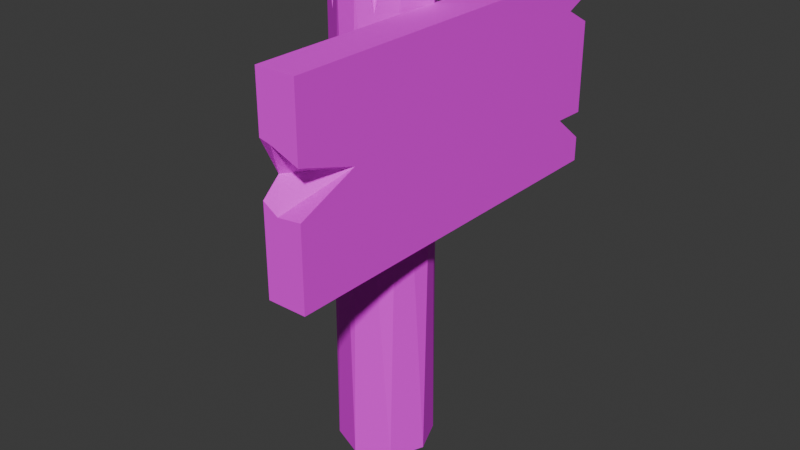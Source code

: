 # Source: sign.blend  (saved by Blender 4.3.34; exported with 4.5.12 LTS)
import bpy
from mathutils import Matrix  # noqa: F401  (used for matrix-valued properties, if any)

bpy.ops.wm.read_factory_settings(use_empty=True)
scene = bpy.context.scene
scene.name = 'Scene'

# ---- collections
col_collection = bpy.data.collections.new('Collection'); scene.collection.children.link(col_collection)
col_export = bpy.data.collections.new('Export'); scene.collection.children.link(col_export)

# ---- images (referenced by path relative to the original .blend; pixels are not part of the script)
import os
ASSET_DIR = os.environ.get("B2B_ASSET_DIR", "")  # directory of the original .blend (textures are referenced by path, not embedded)
HERE = os.path.dirname(os.path.abspath(__file__))  # packed textures are extracted next to this script under _unpacked/

def load_image(name, relpath, width, height, colorspace="sRGB"):
    """Load a texture the original file referenced (path relative to the .blend, or extracted next to this script)."""
    p = next((c for c in (os.path.join(HERE, relpath), os.path.join(ASSET_DIR, relpath)) if relpath and os.path.exists(c)), "")
    if p:
        img = bpy.data.images.load(p, check_existing=True)
        img.name = name
    else:  # same state as the original file: an image datablock whose file is absent (Cycles renders it pink)
        img = bpy.data.images.new(name, width, height)
        img.source = "FILE"
        img.filepath = "//" + (relpath or name)
    img.colorspace_settings.name = colorspace
    return img
img_wood_11_512x512_png = load_image('Wood_11-512x512.png', 'Wood_11-512x512.png', 1024, 1024, 'sRGB')
img_wood_12_512x512__2__png = load_image('Wood_12-512x512 (2).png', 'Wood_12-512x512 (2).png', 1024, 1024, 'sRGB')

# ---- materials (node trees are filled in below, after node groups)
mat_material = bpy.data.materials.new('Material')
mat_material.alpha_threshold = 0.0
mat_material.use_transparent_shadow = False
mat_material.roughness = 0.5
mat_material.line_color = (0.0, 0.0, 0.0, 1.0)
mat_material_001 = bpy.data.materials.new('Material.001')
mat_material_001.use_transparent_shadow = False

# ---- material node trees
mat_material.use_nodes = True; mat_material.node_tree.nodes.clear()
_N = mat_material.node_tree.nodes; _L = mat_material.node_tree.links
n0 = _N.new('ShaderNodeOutputMaterial'); n0.name = 'Material Output'; n0.location = (300, 300)
n1 = _N.new('ShaderNodeBsdfPrincipled'); n1.name = 'Principled BSDF'; n1.location = (10, 300)
n1.inputs[2].default_value = 0.6891
n1.inputs[3].default_value = 1.45
n2 = _N.new('ShaderNodeTexImage'); n2.name = 'Image Texture'; n2.location = (-465, 100)
n2.image = img_wood_11_512x512_png
_L.new(n1.outputs[0], n0.inputs[0])
_L.new(n2.outputs[0], n1.inputs[0])
n0.is_active_output = True
mat_material_001.use_nodes = True; mat_material_001.node_tree.nodes.clear()
_N = mat_material_001.node_tree.nodes; _L = mat_material_001.node_tree.links
n0 = _N.new('ShaderNodeBsdfPrincipled'); n0.name = 'Principled BSDF'; n0.location = (10, 300)
n0.inputs[2].default_value = 0.7109
n1 = _N.new('ShaderNodeOutputMaterial'); n1.name = 'Material Output'; n1.location = (300, 300)
n2 = _N.new('ShaderNodeTexImage'); n2.name = 'Image Texture'; n2.location = (-468, 129)
n2.image = img_wood_12_512x512__2__png
_L.new(n0.outputs[0], n1.inputs[0])
_L.new(n2.outputs[0], n0.inputs[0])
n1.is_active_output = True

# ---- world
world_world = bpy.data.worlds.new('World'); scene.world = world_world
world_world.use_nodes = True; world_world.node_tree.nodes.clear()
_N = world_world.node_tree.nodes; _L = world_world.node_tree.links
n0 = _N.new('ShaderNodeOutputWorld'); n0.name = 'World Output'; n0.location = (300, 300)
n1 = _N.new('ShaderNodeBackground'); n1.name = 'Background'; n1.location = (10, 300)
n1.inputs[0].default_value = (0.05088, 0.05088, 0.05088, 1.0)
_L.new(n1.outputs[0], n0.inputs[0])
n0.is_active_output = True
world_world.color = (0.05088, 0.05088, 0.05088)
world_world.use_sun_shadow = False
world_world.sun_shadow_jitter_overblur = 0.0

# ---- meshes
me_cylinder = bpy.data.meshes.new('Cylinder')
me_cylinder.from_pydata([(0.0, 1.0, -1.0), (0.5556, 0.8315, 1.0), (0.7071, 0.7071, -1.0), (0.9808, 0.1951, 1.0), (1.0, 0.0, -1.0), (0.8315, -0.5556, 1.0), (0.7071, -0.7071, -1.0), (0.1951, -0.9808, 1.0), (0.0, -1.0, -1.0), (-0.1951, -0.9808, 1.0), (-0.7071, -0.7071, -1.0), (-0.8315, -0.5556, 1.0), (-1.0, 0.0, -1.0), (-0.9808, 0.1951, 1.0), (-0.7071, 0.7071, -1.0), (-0.5556, 0.8315, 1.0), (0.3081, 0.8315, 1.0), (-0.2809, 0.8315, 1.0), (-0.1297, 0.8407, 0.8901), (-0.03947, 0.4105, 1.0), (0.3587, -0.8715, 1.0), (0.6657, -0.6663, 1.0), (0.1937, -0.4394, 1.0), (0.472, -0.8004, 0.8641), (-0.6818, -0.6556, 1.0), (-0.3245, -0.8943, 1.0), (-0.3122, -0.4271, 1.0), (-0.5005, -0.7819, 0.8496)], [], [(0, 15, 17, 18, 16, 1), (1, 3, 2), (3, 4, 2), (3, 5, 4), (5, 6, 4), (15, 13, 11, 24, 26, 25, 9, 7, 20, 22, 21, 5, 3, 1, 16, 19, 17), (5, 21, 23, 20, 7, 6), (7, 8, 6), (7, 9, 8), (8, 9, 10), (10, 9, 25, 27, 24, 11), (10, 11, 12), (12, 11, 13), (12, 13, 14), (14, 13, 15), (0, 2, 4, 6, 8, 10, 12, 14), (0, 14, 15), (0, 1, 2), (18, 17, 19), (19, 16, 18), (23, 21, 22), (22, 20, 23), (27, 25, 26), (26, 24, 27)])
_uv = me_cylinder.uv_layers.new(name='UVMap')
_uv.uv.foreach_set('vector', [0.4127, 0.4382, 0.3781, 0.1335, 0.4852, 0.1896, 0.5217, 0.2635, 0.6306, 0.4098, 0.6812, 0.5567, 0.6812, 0.5567, 0.641, 0.7496, 0.5632, 0.6863, 0.641, 0.7496, 0.6773, 0.9506, 0.5632, 0.6863, 0.641, 0.7496, 0.492, 0.8273, 0.6773, 0.9506, 0.492, 0.8273, 0.4765, 0.7536, 0.6773, 0.9506, 0.9937, 0.2648, 0.8841, 0.3381, 0.7548, 0.3124, 0.7375, 0.2866, 0.7769, 0.2229, 0.6964, 0.225, 0.6815, 0.2027, 0.6815, 0.1355, 0.7004, 0.1073, 0.7748, 0.1358, 0.7357, 0.05446, 0.7548, 0.0259, 0.8841, 0.0001801, 0.9937, 0.07343, 0.9937, 0.116, 0.9212, 0.1759, 0.9937, 0.2175, 0.492, 0.8273, 0.417, 0.8386, 0.3207, 0.8007, 0.2134, 0.8046, 0.1328, 0.7285, 0.4765, 0.7536, 0.1328, 0.7285, 0.2892, 0.5051, 0.4765, 0.7536, 0.1328, 0.7285, 0.03611, 0.5954, 0.2892, 0.5051, 0.2892, 0.5051, 0.03611, 0.5954, 0.1006, 0.2577, 0.1006, 0.2577, 0.03611, 0.5954, 0.0001801, 0.5212, 0.02373, 0.3869, 0.01911, 0.2781, 0.0578, 0.2157, 0.1006, 0.2577, 0.0578, 0.2157, 0.0001801, 0.00018, 0.0001801, 0.00018, 0.0578, 0.2157, 0.1817, 0.1044, 0.0001801, 0.00018, 0.1817, 0.1044, 0.1965, 0.2307, 0.1965, 0.2307, 0.1817, 0.1044, 0.3781, 0.1335, 0.6815, 0.5635, 0.6815, 0.4317, 0.7748, 0.3384, 0.9066, 0.3384, 0.9998, 0.4317, 0.9998, 0.5635, 0.9066, 0.6567, 0.7748, 0.6567, 0.4127, 0.4382, 0.1965, 0.2307, 0.3781, 0.1335, 0.4127, 0.4382, 0.6812, 0.5567, 0.5632, 0.6863, 0.8092, 0.817, 0.7769, 0.817, 0.8069, 0.739, 0.7437, 0.6571, 0.7437, 0.7511, 0.6815, 0.7043, 0.744, 0.6571, 0.7909, 0.6571, 0.7522, 0.7386, 0.7766, 0.739, 0.7766, 0.8186, 0.744, 0.8142, 0.8351, 0.731, 0.7912, 0.7246, 0.8351, 0.6571, 0.7256, 0.8254, 0.6815, 0.7649, 0.7256, 0.7515])
me_cylinder.materials.append(mat_material)
me_cylinder.update()
me_cube_001 = bpy.data.meshes.new('Cube.001')
me_cube_001.from_pydata([(-1.0, -1.0, -1.0), (-1.0, -1.0, 1.0), (-1.0, 1.0, -1.0), (-1.0, 1.0, 1.0), (1.0, -1.0, -1.0), (1.0, -1.0, 1.0), (1.0, 1.0, -1.0), (1.0, 1.0, 1.0), (-1.0, -1.0, -0.1033), (-1.0, -1.0, 0.4244), (1.0, -1.0, 0.2818), (1.0, -1.0, -0.1731), (1.0, -0.6885, 0.08757), (-1.0, -0.9099, 0.06228), (-0.2356, -1.0, -0.2017), (-0.4279, -1.0, 0.397), (-1.0, 1.0, 0.7853), (-1.0, 1.0, 0.4781), (1.0, 1.0, 0.7628), (1.0, 1.0, 0.4789), (1.0, 0.8551, 0.6412), (-1.0, 0.8438, 0.5758), (-1.0, -1.0, -0.1033), (-1.0, -1.0, 0.4244), (1.0, -1.0, 0.2818), (1.0, -1.0, -0.1731), (1.0, -0.6885, 0.08757), (-1.0, -0.9099, 0.06228), (-0.2356, -1.0, -0.2017), (-0.4279, -1.0, 0.397), (-1.0, -1.0, 0.4244), (1.0, -1.0, 0.2818), (1.0, -0.6885, 0.08757), (-1.0, -0.9099, 0.06228), (-0.4279, -1.0, 0.397), (-1.0, 1.0, -0.4955), (-1.0, 1.0, -0.7705), (1.0, 1.0, -0.4668), (1.0, 1.0, -0.7436), (1.0, 0.8265, -0.4587), (-1.0, 0.7483, -0.6125)], [], [(0, 8, 13, 9, 1, 3, 16, 21, 17, 35, 40, 36, 2), (2, 36, 38, 6), (6, 38, 39, 37, 19, 20, 18, 7, 5, 10, 12, 11, 4), (4, 11, 14, 8, 0), (2, 6, 4, 0), (7, 3, 1, 5), (18, 16, 3, 7), (9, 15, 10, 5, 1), (10, 15, 29, 24), (8, 14, 28, 22), (9, 13, 27, 23), (11, 12, 26, 25), (14, 11, 25, 28), (15, 9, 23, 29), (13, 8, 22, 27), (12, 10, 24, 26), (24, 29, 34, 31), (26, 24, 31, 32), (29, 23, 30, 34), (23, 27, 33, 30), (31, 34, 30, 33, 32), (22, 28, 25, 32, 33), (18, 20, 21, 16), (20, 19, 17, 21), (40, 39, 38, 36), (39, 40, 35, 37), (37, 35, 17, 19)])
_uv = me_cube_001.uv_layers.new(name='UVMap')
_uv.uv.foreach_set('vector', [0.3332, 0.3332, 0.1838, 0.3332, 0.1562, 0.3182, 0.09589, 0.3332, 1.456e-08, 0.3332, 3.972e-08, 2.999e-15, 0.03577, 2.701e-09, 0.07066, 0.02602, 0.08694, 6.564e-09, 0.2491, 1.881e-08, 0.2686, 0.04194, 0.2949, 2.227e-08, 0.3332, 2.515e-08, 0.9354, -1.104e-08, 0.9736, -1.393e-08, 0.9781, 0.3332, 0.9354, 0.3332, 0.3332, 0.6664, 0.2905, 0.6664, 0.243, 0.6375, 0.2444, 0.6664, 0.0868, 0.6664, 0.05978, 0.6422, 0.03952, 0.6664, 9.269e-09, 0.6664, 3.442e-08, 0.3332, 0.1196, 0.3332, 0.152, 0.3851, 0.1954, 0.3332, 0.3332, 0.3332, 0.6664, 9.269e-09, 0.8041, -1.131e-09, 0.7994, 0.2058, 0.8157, 0.3332, 0.6664, 0.3332, 0.3332, 0.6671, 0.3332, 0.334, 0.6638, 0.3332, 0.6638, 0.6663, 0.6664, 3.045e-08, 0.6664, 0.3332, 0.3332, 0.3332, 0.3332, 5.295e-09, 0.08356, 0.6664, 0.07982, 0.9996, 0.04404, 0.9996, 0.04404, 0.6664, 0.9116, -6.812e-10, 0.9162, 0.0953, 0.9354, 0.3332, 0.8157, 0.3332, 0.8157, -7.921e-09, 0.6638, 0.3332, 0.6638, 0.3332, 0.6638, 0.3332, 0.6638, 0.3332, 0.6638, 0.3332, 0.6638, 0.3332, 0.6638, 0.3332, 0.6638, 0.3332, 0.6638, 0.3332, 0.6638, 0.3332, 0.6638, 0.3332, 0.6638, 0.3332, 0.6638, 0.3332, 0.6638, 0.3332, 0.6638, 0.3332, 0.6638, 0.3332, 0.6638, 0.3332, 0.6638, 0.3332, 0.6638, 0.3332, 0.6638, 0.3332, 0.6638, 0.3332, 0.6638, 0.3332, 0.6638, 0.3332, 0.6638, 0.3332, 0.6638, 0.3332, 0.6638, 0.3332, 0.6638, 0.3332, 0.6638, 0.3332, 0.6638, 0.3332, 0.6638, 0.3332, 0.6638, 0.3332, 0.6638, 0.3332, 0.6638, 0.3332, 0.6638, 0.3332, 0.6638, 0.3332, 0.6638, 0.3332, 0.6638, 0.3332, 0.6638, 0.3332, 0.6638, 0.3332, 0.6638, 0.3332, 0.6638, 0.3332, 0.6638, 0.3332, 0.6638, 0.3332, 0.6638, 0.3332, 0.6638, 0.3332, 0.6638, 0.3332, 0.6638, 0.3332, 0.6638, 0.3332, 0.8625, 0.3332, 0.8817, 0.5711, 0.8863, 0.6664, 0.826, 0.6664, 0.8302, 0.3332, 0.9517, 0.6667, 0.9338, 0.5396, 0.9359, 0.3337, 0.9793, 0.3332, 0.9793, 0.6664, 0.08356, 0.6664, 0.11, 0.6667, 0.1137, 1.0, 0.08356, 0.9994, 0.1379, 0.9996, 0.1137, 0.9996, 0.1137, 0.6664, 0.1398, 0.6664, 0.9074, 0.6667, 0.8863, 0.3332, 0.9338, 0.3338, 0.9338, 0.667, 0.02851, 0.6664, 0.04404, 1.0, 1.275e-08, 0.9996, 2.445e-08, 0.6664, 0.8213, 0.3333, 0.826, 0.6664, 0.6638, 0.6664, 0.6638, 0.3332])
me_cube_001.materials.append(mat_material_001)
me_cube_001.update()

# ---- objects
ob_cylinder = bpy.data.objects.new('Cylinder', me_cylinder)
ob_cube = bpy.data.objects.new('Cube', me_cube_001)

# ---- transforms, parenting, visibility, modifiers, constraints
ob_cylinder.location = (0.0, 0.0, 0.25)
ob_cylinder.scale = (0.05, 0.05, 0.25)
ob_cube.location = (0.06747, 0.0, 0.3696)
ob_cube.scale = (0.02, 0.2, 0.1)

# ---- collection membership
col_collection.objects.link(ob_cylinder)
col_collection.objects.link(ob_cube)

# ---- scene / render settings (as saved in the file)
scene.frame_start = 1; scene.frame_end = 250; scene.frame_set(1)
scene.render.engine = 'BLENDER_EEVEE_NEXT'
scene.cycles.sampling_pattern = 'TABULATED_SOBOL'
scene.eevee.ray_tracing_options.trace_max_roughness = 0.0
bpy.context.view_layer.update()

# ---- added for rendering (the .blend has no active camera and no usable light): camera, sun
cam_auto = bpy.data.cameras.new('AutoCamera')
cam_auto.lens = 50.0
cam_auto.sensor_width = 36.0
cam_auto.clip_end = 1000.0
ob_auto_camera = bpy.data.objects.new('AutoCamera', cam_auto)
scene.collection.objects.link(ob_auto_camera)
ob_auto_camera.location = (0.62467, -0.72712, 0.734747)
ob_auto_camera.rotation_euler = (1.09748, -7.21219e-08, 0.694738)
scene.camera = ob_auto_camera
light_auto_sun = bpy.data.lights.new('AutoSun', 'SUN')
light_auto_sun.energy = 3.0
light_auto_sun.angle = 0.0523599
ob_auto_sun = bpy.data.objects.new('AutoSun', light_auto_sun)
scene.collection.objects.link(ob_auto_sun)
ob_auto_sun.rotation_euler = (0.872665, 0.174533, 0.523599)
bpy.context.view_layer.update()
